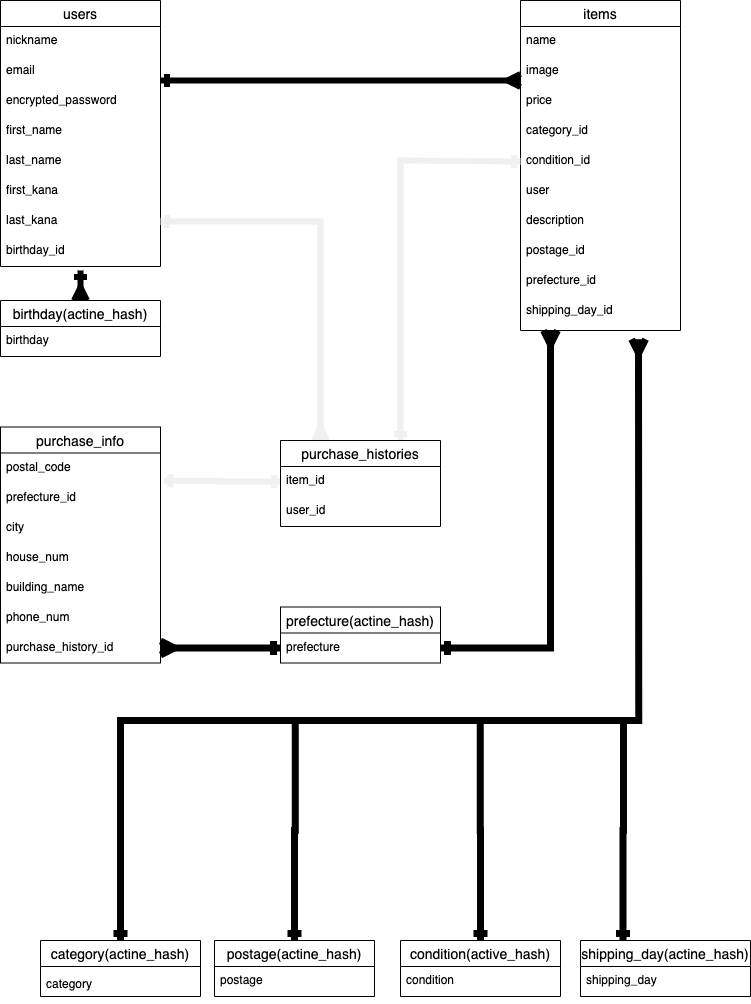

The diagram above was exported from draw.io. Its source (the exported page's mxGraphModel, read from the mxfile embedded in the PNG):
<mxGraphModel dx="1323" dy="1008" grid="1" gridSize="10" guides="1" tooltips="1" connect="1" arrows="1" fold="1" page="1" pageScale="1" pageWidth="827" pageHeight="1169" math="0" shadow="0">
  <root>
    <mxCell id="0" />
    <mxCell id="1" parent="0" />
    <mxCell id="2" value="users" style="swimlane;fontStyle=0;childLayout=stackLayout;horizontal=1;startSize=26;horizontalStack=0;resizeParent=1;resizeParentMax=0;resizeLast=0;collapsible=1;marginBottom=0;align=center;fontSize=14;" parent="1" vertex="1">
      <mxGeometry x="40" y="40" width="160" height="266" as="geometry" />
    </mxCell>
    <mxCell id="3" value="nickname" style="text;strokeColor=none;fillColor=none;spacingLeft=4;spacingRight=4;overflow=hidden;rotatable=0;points=[[0,0.5],[1,0.5]];portConstraint=eastwest;fontSize=12;" parent="2" vertex="1">
      <mxGeometry y="26" width="160" height="30" as="geometry" />
    </mxCell>
    <mxCell id="94" value="email" style="text;strokeColor=none;fillColor=none;spacingLeft=4;spacingRight=4;overflow=hidden;rotatable=0;points=[[0,0.5],[1,0.5]];portConstraint=eastwest;fontSize=12;" vertex="1" parent="2">
      <mxGeometry y="56" width="160" height="30" as="geometry" />
    </mxCell>
    <mxCell id="4" value="encrypted_password" style="text;strokeColor=none;fillColor=none;spacingLeft=4;spacingRight=4;overflow=hidden;rotatable=0;points=[[0,0.5],[1,0.5]];portConstraint=eastwest;fontSize=12;" parent="2" vertex="1">
      <mxGeometry y="86" width="160" height="30" as="geometry" />
    </mxCell>
    <mxCell id="15" value="first_name" style="text;strokeColor=none;fillColor=none;spacingLeft=4;spacingRight=4;overflow=hidden;rotatable=0;points=[[0,0.5],[1,0.5]];portConstraint=eastwest;fontSize=12;" parent="2" vertex="1">
      <mxGeometry y="116" width="160" height="30" as="geometry" />
    </mxCell>
    <mxCell id="17" value="last_name" style="text;strokeColor=none;fillColor=none;spacingLeft=4;spacingRight=4;overflow=hidden;rotatable=0;points=[[0,0.5],[1,0.5]];portConstraint=eastwest;fontSize=12;" parent="2" vertex="1">
      <mxGeometry y="146" width="160" height="30" as="geometry" />
    </mxCell>
    <mxCell id="20" value="first_kana" style="text;strokeColor=none;fillColor=none;spacingLeft=4;spacingRight=4;overflow=hidden;rotatable=0;points=[[0,0.5],[1,0.5]];portConstraint=eastwest;fontSize=12;" parent="2" vertex="1">
      <mxGeometry y="176" width="160" height="30" as="geometry" />
    </mxCell>
    <mxCell id="31" value="last_kana" style="text;strokeColor=none;fillColor=none;spacingLeft=4;spacingRight=4;overflow=hidden;rotatable=0;points=[[0,0.5],[1,0.5]];portConstraint=eastwest;fontSize=12;" parent="2" vertex="1">
      <mxGeometry y="206" width="160" height="30" as="geometry" />
    </mxCell>
    <mxCell id="32" value="birthday_id" style="text;strokeColor=none;fillColor=none;spacingLeft=4;spacingRight=4;overflow=hidden;rotatable=0;points=[[0,0.5],[1,0.5]];portConstraint=eastwest;fontSize=12;" parent="2" vertex="1">
      <mxGeometry y="236" width="160" height="30" as="geometry" />
    </mxCell>
    <mxCell id="10" value="items" style="swimlane;fontStyle=0;childLayout=stackLayout;horizontal=1;startSize=26;horizontalStack=0;resizeParent=1;resizeParentMax=0;resizeLast=0;collapsible=1;marginBottom=0;align=center;fontSize=14;" parent="1" vertex="1">
      <mxGeometry x="560" y="40" width="160" height="330" as="geometry" />
    </mxCell>
    <mxCell id="11" value="name" style="text;strokeColor=none;fillColor=none;spacingLeft=4;spacingRight=4;overflow=hidden;rotatable=0;points=[[0,0.5],[1,0.5]];portConstraint=eastwest;fontSize=12;" parent="10" vertex="1">
      <mxGeometry y="26" width="160" height="30" as="geometry" />
    </mxCell>
    <mxCell id="12" value="image" style="text;strokeColor=none;fillColor=none;spacingLeft=4;spacingRight=4;overflow=hidden;rotatable=0;points=[[0,0.5],[1,0.5]];portConstraint=eastwest;fontSize=12;" parent="10" vertex="1">
      <mxGeometry y="56" width="160" height="30" as="geometry" />
    </mxCell>
    <mxCell id="22" value="price" style="text;strokeColor=none;fillColor=none;spacingLeft=4;spacingRight=4;overflow=hidden;rotatable=0;points=[[0,0.5],[1,0.5]];portConstraint=eastwest;fontSize=12;" parent="10" vertex="1">
      <mxGeometry y="86" width="160" height="30" as="geometry" />
    </mxCell>
    <mxCell id="95" value="category_id" style="text;strokeColor=none;fillColor=none;spacingLeft=4;spacingRight=4;overflow=hidden;rotatable=0;points=[[0,0.5],[1,0.5]];portConstraint=eastwest;fontSize=12;" vertex="1" parent="10">
      <mxGeometry y="116" width="160" height="30" as="geometry" />
    </mxCell>
    <mxCell id="83" value="condition_id" style="text;strokeColor=none;fillColor=none;spacingLeft=4;spacingRight=4;overflow=hidden;rotatable=0;points=[[0,0.5],[1,0.5]];portConstraint=eastwest;fontSize=12;" vertex="1" parent="10">
      <mxGeometry y="146" width="160" height="30" as="geometry" />
    </mxCell>
    <mxCell id="23" value="user" style="text;strokeColor=none;fillColor=none;spacingLeft=4;spacingRight=4;overflow=hidden;rotatable=0;points=[[0,0.5],[1,0.5]];portConstraint=eastwest;fontSize=12;" parent="10" vertex="1">
      <mxGeometry y="176" width="160" height="30" as="geometry" />
    </mxCell>
    <mxCell id="26" value="description" style="text;strokeColor=none;fillColor=none;spacingLeft=4;spacingRight=4;overflow=hidden;rotatable=0;points=[[0,0.5],[1,0.5]];portConstraint=eastwest;fontSize=12;" parent="10" vertex="1">
      <mxGeometry y="206" width="160" height="30" as="geometry" />
    </mxCell>
    <mxCell id="28" value="postage_id" style="text;strokeColor=none;fillColor=none;spacingLeft=4;spacingRight=4;overflow=hidden;rotatable=0;points=[[0,0.5],[1,0.5]];portConstraint=eastwest;fontSize=12;" parent="10" vertex="1">
      <mxGeometry y="236" width="160" height="30" as="geometry" />
    </mxCell>
    <mxCell id="29" value="prefecture_id" style="text;strokeColor=none;fillColor=none;spacingLeft=4;spacingRight=4;overflow=hidden;rotatable=0;points=[[0,0.5],[1,0.5]];portConstraint=eastwest;fontSize=12;" parent="10" vertex="1">
      <mxGeometry y="266" width="160" height="30" as="geometry" />
    </mxCell>
    <mxCell id="30" value="shipping_day_id" style="text;strokeColor=none;fillColor=none;spacingLeft=4;spacingRight=4;overflow=hidden;rotatable=0;points=[[0,0.5],[1,0.5]];portConstraint=eastwest;fontSize=12;" parent="10" vertex="1">
      <mxGeometry y="296" width="160" height="34" as="geometry" />
    </mxCell>
    <mxCell id="53" style="edgeStyle=orthogonalEdgeStyle;orthogonalLoop=1;jettySize=auto;html=1;startSize=6;endArrow=ERmany;endFill=0;strokeWidth=6;startArrow=ERone;startFill=0;targetPerimeterSpacing=0;endSize=6;sketch=0;shadow=0;rounded=0;" parent="1" edge="1">
      <mxGeometry relative="1" as="geometry">
        <mxPoint x="200" y="120" as="sourcePoint" />
        <mxPoint x="560" y="120" as="targetPoint" />
        <Array as="points">
          <mxPoint x="200" y="120" />
          <mxPoint x="560" y="120" />
        </Array>
      </mxGeometry>
    </mxCell>
    <mxCell id="55" style="edgeStyle=orthogonalEdgeStyle;rounded=0;sketch=0;orthogonalLoop=1;jettySize=auto;html=1;entryX=0.75;entryY=0;entryDx=0;entryDy=0;shadow=0;startArrow=ERone;startFill=0;startSize=6;endArrow=ERone;endFill=0;endSize=6;targetPerimeterSpacing=0;strokeColor=#f0f0f0;strokeWidth=6;exitX=0;exitY=0.5;exitDx=0;exitDy=0;" parent="1" source="83" target="6" edge="1">
      <mxGeometry relative="1" as="geometry">
        <mxPoint x="550" y="250" as="sourcePoint" />
        <Array as="points">
          <mxPoint x="440" y="200" />
        </Array>
      </mxGeometry>
    </mxCell>
    <mxCell id="57" style="edgeStyle=orthogonalEdgeStyle;rounded=0;sketch=0;orthogonalLoop=1;jettySize=auto;html=1;exitX=1;exitY=0.5;exitDx=0;exitDy=0;entryX=0.25;entryY=0;entryDx=0;entryDy=0;shadow=0;startArrow=ERone;startFill=0;startSize=6;endArrow=ERmany;endFill=0;endSize=6;targetPerimeterSpacing=0;strokeColor=#f0f0f0;strokeWidth=6;" parent="1" source="31" target="6" edge="1">
      <mxGeometry relative="1" as="geometry" />
    </mxCell>
    <mxCell id="58" style="edgeStyle=orthogonalEdgeStyle;rounded=0;sketch=0;orthogonalLoop=1;jettySize=auto;html=1;shadow=0;startArrow=ERone;startFill=0;startSize=6;endArrow=ERone;endFill=0;endSize=6;targetPerimeterSpacing=0;strokeColor=#f0f0f0;strokeWidth=6;exitX=1.021;exitY=0.928;exitDx=0;exitDy=0;exitPerimeter=0;" parent="1" source="45" edge="1">
      <mxGeometry relative="1" as="geometry">
        <mxPoint x="210" y="521" as="sourcePoint" />
        <mxPoint x="320" y="521" as="targetPoint" />
      </mxGeometry>
    </mxCell>
    <mxCell id="74" style="edgeStyle=orthogonalEdgeStyle;rounded=0;orthogonalLoop=1;jettySize=auto;html=1;exitX=0.5;exitY=0;exitDx=0;exitDy=0;startArrow=ERmany;startFill=0;endArrow=ERone;endFill=0;strokeWidth=6;" edge="1" parent="1" source="72">
      <mxGeometry relative="1" as="geometry">
        <mxPoint x="120" y="310" as="targetPoint" />
      </mxGeometry>
    </mxCell>
    <mxCell id="21" value="category" style="text;strokeColor=none;fillColor=none;spacingLeft=4;spacingRight=4;overflow=hidden;rotatable=0;points=[[0,0.5],[1,0.5]];portConstraint=eastwest;fontSize=12;" parent="1" vertex="1">
      <mxGeometry x="80" y="1010" width="160" height="30" as="geometry" />
    </mxCell>
    <mxCell id="102" style="edgeStyle=orthogonalEdgeStyle;rounded=0;orthogonalLoop=1;jettySize=auto;html=1;exitX=0.5;exitY=0;exitDx=0;exitDy=0;entryX=0.738;entryY=1.255;entryDx=0;entryDy=0;entryPerimeter=0;startArrow=ERone;startFill=0;endArrow=ERmany;endFill=0;strokeWidth=7;" edge="1" parent="1" source="60" target="30">
      <mxGeometry relative="1" as="geometry">
        <Array as="points">
          <mxPoint x="160" y="760" />
          <mxPoint x="678" y="760" />
        </Array>
      </mxGeometry>
    </mxCell>
    <mxCell id="60" value="category(actine_hash)" style="swimlane;fontStyle=0;childLayout=stackLayout;horizontal=1;startSize=26;horizontalStack=0;resizeParent=1;resizeParentMax=0;resizeLast=0;collapsible=1;marginBottom=0;align=center;fontSize=14;" vertex="1" parent="1">
      <mxGeometry x="80" y="980" width="160" height="56" as="geometry" />
    </mxCell>
    <mxCell id="103" style="edgeStyle=orthogonalEdgeStyle;rounded=0;orthogonalLoop=1;jettySize=auto;html=1;exitX=0.5;exitY=0;exitDx=0;exitDy=0;startArrow=ERone;startFill=0;endArrow=none;endFill=0;strokeWidth=7;" edge="1" parent="1" source="67">
      <mxGeometry relative="1" as="geometry">
        <mxPoint x="334.66666666666674" y="760" as="targetPoint" />
      </mxGeometry>
    </mxCell>
    <mxCell id="67" value="postage(actine_hash)" style="swimlane;fontStyle=0;childLayout=stackLayout;horizontal=1;startSize=26;horizontalStack=0;resizeParent=1;resizeParentMax=0;resizeLast=0;collapsible=1;marginBottom=0;align=center;fontSize=14;" vertex="1" parent="1">
      <mxGeometry x="254" y="980" width="160" height="56" as="geometry" />
    </mxCell>
    <mxCell id="68" value="postage" style="text;strokeColor=none;fillColor=none;spacingLeft=4;spacingRight=4;overflow=hidden;rotatable=0;points=[[0,0.5],[1,0.5]];portConstraint=eastwest;fontSize=12;" vertex="1" parent="67">
      <mxGeometry y="26" width="160" height="30" as="geometry" />
    </mxCell>
    <mxCell id="105" style="edgeStyle=orthogonalEdgeStyle;rounded=0;orthogonalLoop=1;jettySize=auto;html=1;exitX=0.25;exitY=0;exitDx=0;exitDy=0;startArrow=ERone;startFill=0;endArrow=none;endFill=0;strokeWidth=7;" edge="1" parent="1" source="77">
      <mxGeometry relative="1" as="geometry">
        <mxPoint x="663" y="760" as="targetPoint" />
      </mxGeometry>
    </mxCell>
    <mxCell id="77" value="shipping_day(actine_hash)" style="swimlane;fontStyle=0;childLayout=stackLayout;horizontal=1;startSize=26;horizontalStack=0;resizeParent=1;resizeParentMax=0;resizeLast=0;collapsible=1;marginBottom=0;align=center;fontSize=14;" vertex="1" parent="1">
      <mxGeometry x="620" y="980" width="170" height="56" as="geometry" />
    </mxCell>
    <mxCell id="78" value="shipping_day" style="text;strokeColor=none;fillColor=none;spacingLeft=4;spacingRight=4;overflow=hidden;rotatable=0;points=[[0,0.5],[1,0.5]];portConstraint=eastwest;fontSize=12;" vertex="1" parent="77">
      <mxGeometry y="26" width="170" height="30" as="geometry" />
    </mxCell>
    <mxCell id="72" value="birthday(actine_hash)" style="swimlane;fontStyle=0;childLayout=stackLayout;horizontal=1;startSize=26;horizontalStack=0;resizeParent=1;resizeParentMax=0;resizeLast=0;collapsible=1;marginBottom=0;align=center;fontSize=14;" vertex="1" parent="1">
      <mxGeometry x="40" y="340" width="160" height="56" as="geometry" />
    </mxCell>
    <mxCell id="73" value="birthday" style="text;strokeColor=none;fillColor=none;spacingLeft=4;spacingRight=4;overflow=hidden;rotatable=0;points=[[0,0.5],[1,0.5]];portConstraint=eastwest;fontSize=12;" vertex="1" parent="72">
      <mxGeometry y="26" width="160" height="30" as="geometry" />
    </mxCell>
    <mxCell id="33" value="purchase_info" style="swimlane;fontStyle=0;childLayout=stackLayout;horizontal=1;startSize=26;horizontalStack=0;resizeParent=1;resizeParentMax=0;resizeLast=0;collapsible=1;marginBottom=0;align=center;fontSize=14;" parent="1" vertex="1">
      <mxGeometry x="40" y="466.5" width="160" height="236" as="geometry" />
    </mxCell>
    <mxCell id="45" value="postal_code" style="text;strokeColor=none;fillColor=none;spacingLeft=4;spacingRight=4;overflow=hidden;rotatable=0;points=[[0,0.5],[1,0.5]];portConstraint=eastwest;fontSize=12;" parent="33" vertex="1">
      <mxGeometry y="26" width="160" height="30" as="geometry" />
    </mxCell>
    <mxCell id="84" value="prefecture_id" style="text;strokeColor=none;fillColor=none;spacingLeft=4;spacingRight=4;overflow=hidden;rotatable=0;points=[[0,0.5],[1,0.5]];portConstraint=eastwest;fontSize=12;" vertex="1" parent="33">
      <mxGeometry y="56" width="160" height="30" as="geometry" />
    </mxCell>
    <mxCell id="85" value="city" style="text;strokeColor=none;fillColor=none;spacingLeft=4;spacingRight=4;overflow=hidden;rotatable=0;points=[[0,0.5],[1,0.5]];portConstraint=eastwest;fontSize=12;" vertex="1" parent="33">
      <mxGeometry y="86" width="160" height="30" as="geometry" />
    </mxCell>
    <mxCell id="86" value="house_num" style="text;strokeColor=none;fillColor=none;spacingLeft=4;spacingRight=4;overflow=hidden;rotatable=0;points=[[0,0.5],[1,0.5]];portConstraint=eastwest;fontSize=12;" vertex="1" parent="33">
      <mxGeometry y="116" width="160" height="30" as="geometry" />
    </mxCell>
    <mxCell id="87" value="building_name" style="text;strokeColor=none;fillColor=none;spacingLeft=4;spacingRight=4;overflow=hidden;rotatable=0;points=[[0,0.5],[1,0.5]];portConstraint=eastwest;fontSize=12;" vertex="1" parent="33">
      <mxGeometry y="146" width="160" height="30" as="geometry" />
    </mxCell>
    <mxCell id="88" value="phone_num" style="text;strokeColor=none;fillColor=none;spacingLeft=4;spacingRight=4;overflow=hidden;rotatable=0;points=[[0,0.5],[1,0.5]];portConstraint=eastwest;fontSize=12;" vertex="1" parent="33">
      <mxGeometry y="176" width="160" height="30" as="geometry" />
    </mxCell>
    <mxCell id="47" value="purchase_history_id" style="text;strokeColor=none;fillColor=none;spacingLeft=4;spacingRight=4;overflow=hidden;rotatable=0;points=[[0,0.5],[1,0.5]];portConstraint=eastwest;fontSize=12;" parent="33" vertex="1">
      <mxGeometry y="206" width="160" height="30" as="geometry" />
    </mxCell>
    <mxCell id="6" value="purchase_histories" style="swimlane;fontStyle=0;childLayout=stackLayout;horizontal=1;startSize=26;horizontalStack=0;resizeParent=1;resizeParentMax=0;resizeLast=0;collapsible=1;marginBottom=0;align=center;fontSize=14;" parent="1" vertex="1">
      <mxGeometry x="320" y="480" width="160" height="86" as="geometry" />
    </mxCell>
    <mxCell id="9" value="item_id" style="text;strokeColor=none;fillColor=none;spacingLeft=4;spacingRight=4;overflow=hidden;rotatable=0;points=[[0,0.5],[1,0.5]];portConstraint=eastwest;fontSize=12;" parent="6" vertex="1">
      <mxGeometry y="26" width="160" height="30" as="geometry" />
    </mxCell>
    <mxCell id="41" value="user_id" style="text;strokeColor=none;fillColor=none;spacingLeft=4;spacingRight=4;overflow=hidden;rotatable=0;points=[[0,0.5],[1,0.5]];portConstraint=eastwest;fontSize=12;" parent="6" vertex="1">
      <mxGeometry y="56" width="160" height="30" as="geometry" />
    </mxCell>
    <mxCell id="90" value="prefecture(actine_hash)" style="swimlane;fontStyle=0;childLayout=stackLayout;horizontal=1;startSize=26;horizontalStack=0;resizeParent=1;resizeParentMax=0;resizeLast=0;collapsible=1;marginBottom=0;align=center;fontSize=14;" vertex="1" parent="1">
      <mxGeometry x="320" y="646.5" width="160" height="56" as="geometry" />
    </mxCell>
    <mxCell id="92" value="prefecture" style="text;strokeColor=none;fillColor=none;spacingLeft=4;spacingRight=4;overflow=hidden;rotatable=0;points=[[0,0.5],[1,0.5]];portConstraint=eastwest;fontSize=12;" vertex="1" parent="90">
      <mxGeometry y="26" width="160" height="30" as="geometry" />
    </mxCell>
    <mxCell id="96" style="edgeStyle=orthogonalEdgeStyle;rounded=0;orthogonalLoop=1;jettySize=auto;html=1;exitX=0;exitY=0.5;exitDx=0;exitDy=0;entryX=1;entryY=0.5;entryDx=0;entryDy=0;startArrow=ERone;startFill=0;endArrow=ERmany;endFill=0;strokeWidth=7;" edge="1" parent="1" source="92" target="47">
      <mxGeometry relative="1" as="geometry" />
    </mxCell>
    <mxCell id="97" style="edgeStyle=orthogonalEdgeStyle;rounded=0;orthogonalLoop=1;jettySize=auto;html=1;exitX=1;exitY=0.5;exitDx=0;exitDy=0;startArrow=ERone;startFill=0;endArrow=ERmany;endFill=0;strokeWidth=7;" edge="1" parent="1" source="92">
      <mxGeometry relative="1" as="geometry">
        <mxPoint x="590" y="370" as="targetPoint" />
      </mxGeometry>
    </mxCell>
    <mxCell id="104" style="edgeStyle=orthogonalEdgeStyle;rounded=0;orthogonalLoop=1;jettySize=auto;html=1;exitX=0.5;exitY=0;exitDx=0;exitDy=0;startArrow=ERone;startFill=0;endArrow=none;endFill=0;strokeWidth=7;" edge="1" parent="1" source="98">
      <mxGeometry relative="1" as="geometry">
        <mxPoint x="519.6666666666667" y="760" as="targetPoint" />
      </mxGeometry>
    </mxCell>
    <mxCell id="98" value="condition(active_hash)" style="swimlane;fontStyle=0;childLayout=stackLayout;horizontal=1;startSize=26;horizontalStack=0;resizeParent=1;resizeParentMax=0;resizeLast=0;collapsible=1;marginBottom=0;align=center;fontSize=14;" vertex="1" parent="1">
      <mxGeometry x="440" y="980" width="160" height="56" as="geometry" />
    </mxCell>
    <mxCell id="99" value="condition" style="text;strokeColor=none;fillColor=none;spacingLeft=4;spacingRight=4;overflow=hidden;rotatable=0;points=[[0,0.5],[1,0.5]];portConstraint=eastwest;fontSize=12;" vertex="1" parent="98">
      <mxGeometry y="26" width="160" height="30" as="geometry" />
    </mxCell>
  </root>
</mxGraphModel>